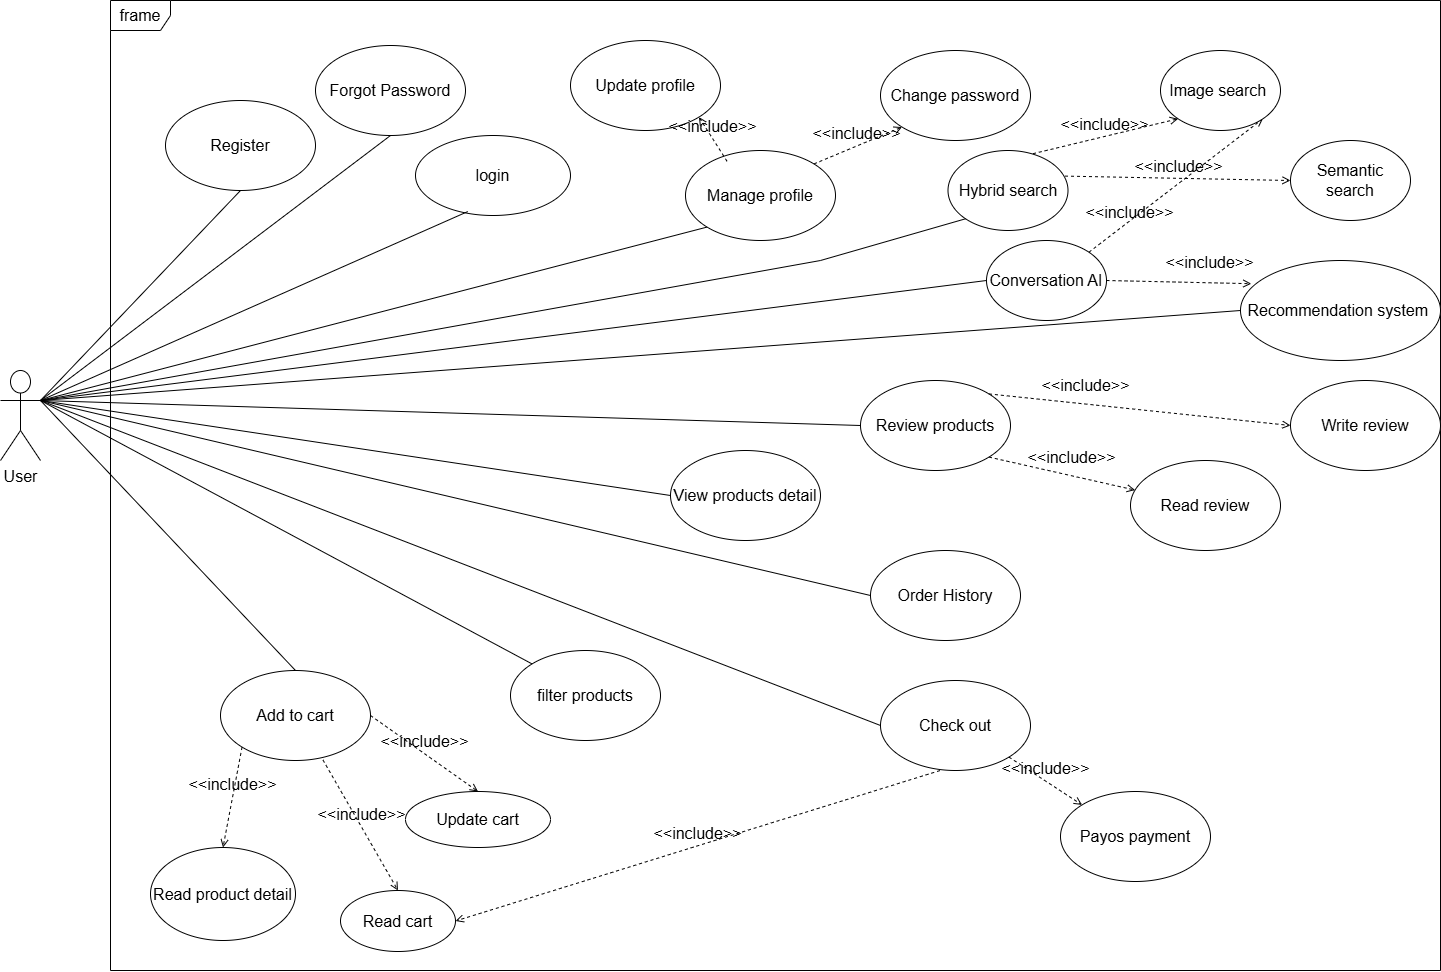

The diagram above was exported from draw.io. Its source (the exported page's mxGraphModel, read from the mxfile embedded in the PNG):
<mxGraphModel dx="3620" dy="701" grid="1" gridSize="10" guides="1" tooltips="1" connect="1" arrows="1" fold="1" page="1" pageScale="1" pageWidth="827" pageHeight="1169" math="0" shadow="0">
  <root>
    <mxCell id="0" />
    <mxCell id="1" parent="0" />
    <mxCell id="M2FoXGqG4ciNCZIqydyU-1" parent="1" style="shape=umlFrame;whiteSpace=wrap;html=1;pointerEvents=0;fontSize=16;" value="frame" vertex="1">
      <mxGeometry height="970" width="1330" x="170" y="1240" as="geometry" />
    </mxCell>
    <mxCell id="oVYFJvuE9Ckc93eVQtao-1" parent="1" style="shape=umlActor;verticalLabelPosition=bottom;verticalAlign=top;html=1;fontSize=16;" value="User" vertex="1">
      <mxGeometry height="90" width="40" x="60" y="1610" as="geometry" />
    </mxCell>
    <mxCell id="oVYFJvuE9Ckc93eVQtao-2" parent="1" style="ellipse;whiteSpace=wrap;html=1;fontSize=16;" value="View products detail" vertex="1">
      <mxGeometry height="90" width="150" x="730" y="1690" as="geometry" />
    </mxCell>
    <mxCell id="oVYFJvuE9Ckc93eVQtao-3" parent="1" style="ellipse;whiteSpace=wrap;html=1;fontSize=16;" value="Hybrid search" vertex="1">
      <mxGeometry height="80" width="120" x="1007.5" y="1390" as="geometry" />
    </mxCell>
    <mxCell id="oVYFJvuE9Ckc93eVQtao-4" parent="1" style="ellipse;whiteSpace=wrap;html=1;fontSize=16;" value="Conversation AI" vertex="1">
      <mxGeometry height="80" width="120" x="1046" y="1480" as="geometry" />
    </mxCell>
    <mxCell id="oVYFJvuE9Ckc93eVQtao-5" parent="1" style="ellipse;whiteSpace=wrap;html=1;fontSize=16;" value="Recommendation system&amp;nbsp;" vertex="1">
      <mxGeometry height="100" width="200" x="1300" y="1500" as="geometry" />
    </mxCell>
    <mxCell id="oVYFJvuE9Ckc93eVQtao-6" edge="1" parent="1" source="oVYFJvuE9Ckc93eVQtao-1" style="endArrow=none;html=1;rounded=0;exitX=1;exitY=0.3333333333333333;exitDx=0;exitDy=0;exitPerimeter=0;entryX=0;entryY=0.5;entryDx=0;entryDy=0;fontSize=16;" target="oVYFJvuE9Ckc93eVQtao-2" value="">
      <mxGeometry height="50" relative="1" width="50" as="geometry">
        <mxPoint x="407.5" y="1965" as="sourcePoint" />
        <mxPoint x="807.5" y="1845" as="targetPoint" />
      </mxGeometry>
    </mxCell>
    <mxCell id="oVYFJvuE9Ckc93eVQtao-7" edge="1" parent="1" source="oVYFJvuE9Ckc93eVQtao-1" style="endArrow=none;html=1;rounded=0;exitX=1;exitY=0.3333333333333333;exitDx=0;exitDy=0;exitPerimeter=0;entryX=0;entryY=1;entryDx=0;entryDy=0;fontSize=16;" target="oVYFJvuE9Ckc93eVQtao-3" value="">
      <mxGeometry height="50" relative="1" width="50" as="geometry">
        <Array as="points">
          <mxPoint x="880" y="1500" />
        </Array>
        <mxPoint x="427.5" y="2095" as="sourcePoint" />
        <mxPoint x="827.5" y="1975" as="targetPoint" />
      </mxGeometry>
    </mxCell>
    <mxCell id="oVYFJvuE9Ckc93eVQtao-8" edge="1" parent="1" source="oVYFJvuE9Ckc93eVQtao-1" style="endArrow=none;html=1;rounded=0;exitX=1;exitY=0.3333333333333333;exitDx=0;exitDy=0;exitPerimeter=0;entryX=0;entryY=0.5;entryDx=0;entryDy=0;fontSize=16;" target="oVYFJvuE9Ckc93eVQtao-4" value="">
      <mxGeometry height="50" relative="1" width="50" as="geometry">
        <mxPoint x="357.5" y="2155" as="sourcePoint" />
        <mxPoint x="757.5" y="2035" as="targetPoint" />
      </mxGeometry>
    </mxCell>
    <mxCell id="oVYFJvuE9Ckc93eVQtao-9" edge="1" parent="1" source="oVYFJvuE9Ckc93eVQtao-1" style="endArrow=none;html=1;rounded=0;exitX=1;exitY=0.3333333333333333;exitDx=0;exitDy=0;exitPerimeter=0;entryX=0;entryY=0.5;entryDx=0;entryDy=0;fontSize=16;" target="oVYFJvuE9Ckc93eVQtao-5" value="">
      <mxGeometry height="50" relative="1" width="50" as="geometry">
        <mxPoint x="577.5" y="2075" as="sourcePoint" />
        <mxPoint x="977.5" y="1955" as="targetPoint" />
      </mxGeometry>
    </mxCell>
    <mxCell id="oVYFJvuE9Ckc93eVQtao-11" edge="1" parent="1" source="oVYFJvuE9Ckc93eVQtao-1" style="endArrow=none;html=1;rounded=0;exitX=1;exitY=0.3333333333333333;exitDx=0;exitDy=0;exitPerimeter=0;entryX=0.5;entryY=1;entryDx=0;entryDy=0;fontSize=16;" target="oVYFJvuE9Ckc93eVQtao-12" value="">
      <mxGeometry height="50" relative="1" width="50" as="geometry">
        <mxPoint x="677.5" y="1780" as="sourcePoint" />
        <mxPoint x="739.2275684094589" y="1596.6754998646456" as="targetPoint" />
      </mxGeometry>
    </mxCell>
    <mxCell id="oVYFJvuE9Ckc93eVQtao-12" parent="1" style="ellipse;whiteSpace=wrap;html=1;fontSize=16;" value="Register" vertex="1">
      <mxGeometry height="90" width="150" x="225" y="1340" as="geometry" />
    </mxCell>
    <mxCell id="oVYFJvuE9Ckc93eVQtao-13" parent="1" style="ellipse;whiteSpace=wrap;html=1;fontSize=16;" value="login" vertex="1">
      <mxGeometry height="80" width="155" x="475" y="1375" as="geometry" />
    </mxCell>
    <mxCell id="oVYFJvuE9Ckc93eVQtao-15" parent="1" style="ellipse;whiteSpace=wrap;html=1;fontSize=16;" value="Forgot Password" vertex="1">
      <mxGeometry height="90" width="150" x="375" y="1285" as="geometry" />
    </mxCell>
    <mxCell id="oVYFJvuE9Ckc93eVQtao-16" parent="1" style="ellipse;whiteSpace=wrap;html=1;fontSize=16;" value="Change password" vertex="1">
      <mxGeometry height="90" width="150" x="940" y="1290" as="geometry" />
    </mxCell>
    <mxCell id="oVYFJvuE9Ckc93eVQtao-17" parent="1" style="ellipse;whiteSpace=wrap;html=1;fontSize=16;" value="Manage profile" vertex="1">
      <mxGeometry height="90" width="150" x="745" y="1390" as="geometry" />
    </mxCell>
    <mxCell id="oVYFJvuE9Ckc93eVQtao-18" parent="1" style="ellipse;whiteSpace=wrap;html=1;fontSize=16;" value="Update profile" vertex="1">
      <mxGeometry height="90" width="150" x="630" y="1280" as="geometry" />
    </mxCell>
    <mxCell id="oVYFJvuE9Ckc93eVQtao-19" parent="1" style="ellipse;whiteSpace=wrap;html=1;fontSize=16;" value="Review products" vertex="1">
      <mxGeometry height="90" width="150" x="920" y="1620" as="geometry" />
    </mxCell>
    <mxCell id="oVYFJvuE9Ckc93eVQtao-20" parent="1" style="ellipse;whiteSpace=wrap;html=1;fontSize=16;" value="Order History" vertex="1">
      <mxGeometry height="90" width="150" x="930" y="1790" as="geometry" />
    </mxCell>
    <mxCell id="oVYFJvuE9Ckc93eVQtao-21" edge="1" parent="1" source="oVYFJvuE9Ckc93eVQtao-1" style="endArrow=none;html=1;rounded=0;exitX=1;exitY=0.3333333333333333;exitDx=0;exitDy=0;exitPerimeter=0;entryX=0;entryY=0.5;entryDx=0;entryDy=0;fontSize=16;" target="oVYFJvuE9Ckc93eVQtao-20" value="">
      <mxGeometry height="50" relative="1" width="50" as="geometry">
        <mxPoint x="807.5" y="2210" as="sourcePoint" />
        <mxPoint x="1347.5" y="2550" as="targetPoint" />
      </mxGeometry>
    </mxCell>
    <mxCell id="oVYFJvuE9Ckc93eVQtao-22" edge="1" parent="1" source="oVYFJvuE9Ckc93eVQtao-1" style="endArrow=none;html=1;rounded=0;exitX=1;exitY=0.3333333333333333;exitDx=0;exitDy=0;exitPerimeter=0;entryX=0;entryY=0.5;entryDx=0;entryDy=0;fontSize=16;" target="oVYFJvuE9Ckc93eVQtao-19" value="">
      <mxGeometry height="50" relative="1" width="50" as="geometry">
        <mxPoint x="507.5" y="1970" as="sourcePoint" />
        <mxPoint x="1047.5" y="2310" as="targetPoint" />
      </mxGeometry>
    </mxCell>
    <mxCell id="oVYFJvuE9Ckc93eVQtao-23" edge="1" parent="1" source="oVYFJvuE9Ckc93eVQtao-1" style="endArrow=none;html=1;rounded=0;exitX=1;exitY=0.3333333333333333;exitDx=0;exitDy=0;exitPerimeter=0;entryX=0;entryY=0.5;entryDx=0;entryDy=0;fontSize=16;" target="oVYFJvuE9Ckc93eVQtao-24" value="">
      <mxGeometry height="50" relative="1" width="50" as="geometry">
        <mxPoint x="787.5" y="2320" as="sourcePoint" />
        <mxPoint x="1327.5" y="2660" as="targetPoint" />
      </mxGeometry>
    </mxCell>
    <mxCell id="oVYFJvuE9Ckc93eVQtao-24" parent="1" style="ellipse;whiteSpace=wrap;html=1;fontSize=16;" value="Check out" vertex="1">
      <mxGeometry height="90" width="150" x="940" y="1920" as="geometry" />
    </mxCell>
    <mxCell id="oVYFJvuE9Ckc93eVQtao-25" edge="1" parent="1" source="oVYFJvuE9Ckc93eVQtao-24" style="html=1;verticalAlign=bottom;labelBackgroundColor=none;endArrow=open;endFill=0;dashed=1;rounded=0;exitX=1;exitY=1;exitDx=0;exitDy=0;entryX=0;entryY=0;entryDx=0;entryDy=0;fontSize=16;" target="oVYFJvuE9Ckc93eVQtao-26" value="&amp;lt;&amp;lt;include&amp;gt;&amp;gt;">
      <mxGeometry relative="1" width="160" as="geometry">
        <mxPoint x="1042.5" y="2046" as="sourcePoint" />
        <mxPoint x="1142.5" y="2087" as="targetPoint" />
      </mxGeometry>
    </mxCell>
    <mxCell id="oVYFJvuE9Ckc93eVQtao-26" parent="1" style="ellipse;whiteSpace=wrap;html=1;fontSize=16;" value="Payos payment" vertex="1">
      <mxGeometry height="90" width="150" x="1120" y="2031" as="geometry" />
    </mxCell>
    <mxCell id="oVYFJvuE9Ckc93eVQtao-27" parent="1" style="ellipse;whiteSpace=wrap;html=1;fontSize=16;" value="Add to cart" vertex="1">
      <mxGeometry height="90" width="150" x="280" y="1910" as="geometry" />
    </mxCell>
    <mxCell id="oVYFJvuE9Ckc93eVQtao-28" parent="1" style="ellipse;whiteSpace=wrap;html=1;fontSize=16;" value="filter products" vertex="1">
      <mxGeometry height="90" width="150" x="570" y="1890" as="geometry" />
    </mxCell>
    <mxCell id="oVYFJvuE9Ckc93eVQtao-29" edge="1" parent="1" source="oVYFJvuE9Ckc93eVQtao-1" style="endArrow=none;html=1;rounded=0;exitX=1;exitY=0.3333333333333333;exitDx=0;exitDy=0;exitPerimeter=0;entryX=0;entryY=0;entryDx=0;entryDy=0;fontSize=16;" target="oVYFJvuE9Ckc93eVQtao-28" value="">
      <mxGeometry height="50" relative="1" width="50" as="geometry">
        <mxPoint x="467.5" y="2190" as="sourcePoint" />
        <mxPoint x="1517.5" y="2530" as="targetPoint" />
      </mxGeometry>
    </mxCell>
    <mxCell id="oVYFJvuE9Ckc93eVQtao-30" edge="1" parent="1" source="oVYFJvuE9Ckc93eVQtao-1" style="endArrow=none;html=1;rounded=0;exitX=1;exitY=0.3333333333333333;exitDx=0;exitDy=0;exitPerimeter=0;entryX=0.5;entryY=0;entryDx=0;entryDy=0;fontSize=16;" target="oVYFJvuE9Ckc93eVQtao-27" value="">
      <mxGeometry height="50" relative="1" width="50" as="geometry">
        <mxPoint x="727.5" y="2250" as="sourcePoint" />
        <mxPoint x="1777.5" y="2590" as="targetPoint" />
      </mxGeometry>
    </mxCell>
    <mxCell id="oVYFJvuE9Ckc93eVQtao-31" parent="1" style="ellipse;whiteSpace=wrap;html=1;fontSize=16;" value="Read cart" vertex="1">
      <mxGeometry height="61" width="115" x="400" y="2130" as="geometry" />
    </mxCell>
    <mxCell id="oVYFJvuE9Ckc93eVQtao-32" parent="1" style="ellipse;whiteSpace=wrap;html=1;fontSize=16;" value="Update cart" vertex="1">
      <mxGeometry height="56" width="145" x="465" y="2031" as="geometry" />
    </mxCell>
    <mxCell id="oVYFJvuE9Ckc93eVQtao-40" edge="1" parent="1" source="oVYFJvuE9Ckc93eVQtao-4" style="html=1;verticalAlign=bottom;labelBackgroundColor=none;endArrow=open;endFill=0;dashed=1;rounded=0;exitX=1;exitY=0;exitDx=0;exitDy=0;entryX=1;entryY=1;entryDx=0;entryDy=0;fontSize=16;" target="uuF7GhyEH7Ym8C6Ef3lu-1" value="&amp;lt;&amp;lt;include&amp;gt;&amp;gt;">
      <mxGeometry relative="1" width="160" x="-0.5322" y="-3" as="geometry">
        <mxPoint x="-1" as="offset" />
        <mxPoint x="1052.5" y="1768" as="sourcePoint" />
        <mxPoint x="1175.5" y="1705" as="targetPoint" />
      </mxGeometry>
    </mxCell>
    <mxCell id="oVYFJvuE9Ckc93eVQtao-41" edge="1" parent="1" source="oVYFJvuE9Ckc93eVQtao-27" style="html=1;verticalAlign=bottom;labelBackgroundColor=none;endArrow=open;endFill=0;dashed=1;rounded=0;exitX=0.683;exitY=0.994;exitDx=0;exitDy=0;entryX=0.5;entryY=0;entryDx=0;entryDy=0;exitPerimeter=0;fontSize=16;" target="oVYFJvuE9Ckc93eVQtao-31" value="&amp;lt;&amp;lt;include&amp;gt;&amp;gt;">
      <mxGeometry relative="1" width="160" as="geometry">
        <mxPoint x="310" y="2103" as="sourcePoint" />
        <mxPoint x="433" y="2040" as="targetPoint" />
      </mxGeometry>
    </mxCell>
    <mxCell id="oVYFJvuE9Ckc93eVQtao-42" edge="1" parent="1" source="oVYFJvuE9Ckc93eVQtao-27" style="html=1;verticalAlign=bottom;labelBackgroundColor=none;endArrow=open;endFill=0;dashed=1;rounded=0;exitX=1;exitY=0.5;exitDx=0;exitDy=0;entryX=0.5;entryY=0;entryDx=0;entryDy=0;fontSize=16;" target="oVYFJvuE9Ckc93eVQtao-32" value="&amp;lt;&amp;lt;include&amp;gt;&amp;gt;">
      <mxGeometry relative="1" width="160" as="geometry">
        <mxPoint x="440" y="2083" as="sourcePoint" />
        <mxPoint x="563" y="2020" as="targetPoint" />
      </mxGeometry>
    </mxCell>
    <mxCell id="oVYFJvuE9Ckc93eVQtao-44" edge="1" parent="1" source="oVYFJvuE9Ckc93eVQtao-1" style="endArrow=none;html=1;rounded=0;exitX=1;exitY=0.3333333333333333;exitDx=0;exitDy=0;exitPerimeter=0;entryX=0.5;entryY=1;entryDx=0;entryDy=0;fontSize=16;" target="oVYFJvuE9Ckc93eVQtao-15" value="">
      <mxGeometry height="50" relative="1" width="50" as="geometry">
        <mxPoint x="540" y="2095" as="sourcePoint" />
        <mxPoint x="640" y="1680" as="targetPoint" />
      </mxGeometry>
    </mxCell>
    <mxCell id="oVYFJvuE9Ckc93eVQtao-45" edge="1" parent="1" source="oVYFJvuE9Ckc93eVQtao-1" style="endArrow=none;html=1;rounded=0;exitX=1;exitY=0.3333333333333333;exitDx=0;exitDy=0;exitPerimeter=0;entryX=0.337;entryY=0.951;entryDx=0;entryDy=0;fontSize=16;entryPerimeter=0;" target="oVYFJvuE9Ckc93eVQtao-13" value="">
      <mxGeometry height="50" relative="1" width="50" as="geometry">
        <mxPoint x="600" y="2245" as="sourcePoint" />
        <mxPoint x="700" y="1830" as="targetPoint" />
      </mxGeometry>
    </mxCell>
    <mxCell id="oVYFJvuE9Ckc93eVQtao-46" edge="1" parent="1" source="oVYFJvuE9Ckc93eVQtao-1" style="endArrow=none;html=1;rounded=0;exitX=1;exitY=0.3333333333333333;exitDx=0;exitDy=0;exitPerimeter=0;entryX=0;entryY=1;entryDx=0;entryDy=0;fontSize=16;" target="oVYFJvuE9Ckc93eVQtao-17" value="">
      <mxGeometry height="50" relative="1" width="50" as="geometry">
        <mxPoint x="580" y="2159" as="sourcePoint" />
        <mxPoint x="1258" y="1670" as="targetPoint" />
      </mxGeometry>
    </mxCell>
    <mxCell id="oVYFJvuE9Ckc93eVQtao-47" edge="1" parent="1" source="oVYFJvuE9Ckc93eVQtao-17" style="html=1;verticalAlign=bottom;labelBackgroundColor=none;endArrow=open;endFill=0;dashed=1;rounded=0;entryX=1;entryY=1;entryDx=0;entryDy=0;fontSize=16;exitX=0.277;exitY=0.12;exitDx=0;exitDy=0;exitPerimeter=0;" target="oVYFJvuE9Ckc93eVQtao-18" value="&amp;lt;&amp;lt;include&amp;gt;&amp;gt;">
      <mxGeometry relative="1" width="160" as="geometry">
        <mxPoint x="785" y="1390" as="sourcePoint" />
        <mxPoint x="970" y="1356" as="targetPoint" />
      </mxGeometry>
    </mxCell>
    <mxCell id="oVYFJvuE9Ckc93eVQtao-48" edge="1" parent="1" source="oVYFJvuE9Ckc93eVQtao-17" style="html=1;verticalAlign=bottom;labelBackgroundColor=none;endArrow=open;endFill=0;dashed=1;rounded=0;entryX=0;entryY=1;entryDx=0;entryDy=0;fontSize=16;exitX=1;exitY=0;exitDx=0;exitDy=0;" target="oVYFJvuE9Ckc93eVQtao-16" value="&amp;lt;&amp;lt;include&amp;gt;&amp;gt;">
      <mxGeometry relative="1" width="160" as="geometry">
        <mxPoint x="900" y="1524" as="sourcePoint" />
        <mxPoint x="906" y="1450" as="targetPoint" />
      </mxGeometry>
    </mxCell>
    <mxCell id="uuF7GhyEH7Ym8C6Ef3lu-1" parent="1" style="ellipse;whiteSpace=wrap;html=1;fontSize=16;" value="Image search&amp;nbsp;" vertex="1">
      <mxGeometry height="80" width="120" x="1220" y="1290" as="geometry" />
    </mxCell>
    <mxCell id="uuF7GhyEH7Ym8C6Ef3lu-2" parent="1" style="ellipse;whiteSpace=wrap;html=1;fontSize=16;" value="Semantic search" vertex="1">
      <mxGeometry height="80" width="120" x="1350" y="1380" as="geometry" />
    </mxCell>
    <mxCell id="uuF7GhyEH7Ym8C6Ef3lu-3" edge="1" parent="1" source="oVYFJvuE9Ckc93eVQtao-3" style="html=1;verticalAlign=bottom;labelBackgroundColor=none;endArrow=open;endFill=0;dashed=1;rounded=0;exitX=0.708;exitY=0.04;exitDx=0;exitDy=0;entryX=0;entryY=1;entryDx=0;entryDy=0;fontSize=16;exitPerimeter=0;" target="uuF7GhyEH7Ym8C6Ef3lu-1" value="&amp;lt;&amp;lt;include&amp;gt;&amp;gt;">
      <mxGeometry relative="1" width="160" as="geometry">
        <mxPoint x="1351" y="1610" as="sourcePoint" />
        <mxPoint x="1030" y="1636" as="targetPoint" />
      </mxGeometry>
    </mxCell>
    <mxCell id="uuF7GhyEH7Ym8C6Ef3lu-4" edge="1" parent="1" source="oVYFJvuE9Ckc93eVQtao-3" style="html=1;verticalAlign=bottom;labelBackgroundColor=none;endArrow=open;endFill=0;dashed=1;rounded=0;exitX=0.975;exitY=0.32;exitDx=0;exitDy=0;entryX=0;entryY=0.5;entryDx=0;entryDy=0;fontSize=16;exitPerimeter=0;" target="uuF7GhyEH7Ym8C6Ef3lu-2" value="&amp;lt;&amp;lt;include&amp;gt;&amp;gt;">
      <mxGeometry relative="1" width="160" as="geometry">
        <mxPoint x="1281" y="1540" as="sourcePoint" />
        <mxPoint x="960" y="1566" as="targetPoint" />
      </mxGeometry>
    </mxCell>
    <mxCell id="uuF7GhyEH7Ym8C6Ef3lu-6" edge="1" parent="1" source="oVYFJvuE9Ckc93eVQtao-4" style="html=1;verticalAlign=bottom;labelBackgroundColor=none;endArrow=open;endFill=0;dashed=1;rounded=0;exitX=1;exitY=0.5;exitDx=0;exitDy=0;entryX=0.054;entryY=0.232;entryDx=0;entryDy=0;fontSize=16;entryPerimeter=0;" target="oVYFJvuE9Ckc93eVQtao-5" value="&amp;lt;&amp;lt;include&amp;gt;&amp;gt;">
      <mxGeometry relative="1" width="160" x="0.4259" y="8" as="geometry">
        <mxPoint as="offset" />
        <mxPoint x="1188" y="1764" as="sourcePoint" />
        <mxPoint x="1180" y="1580" as="targetPoint" />
      </mxGeometry>
    </mxCell>
    <mxCell id="uuF7GhyEH7Ym8C6Ef3lu-7" parent="1" style="ellipse;whiteSpace=wrap;html=1;fontSize=16;" value="Write review" vertex="1">
      <mxGeometry height="90" width="150" x="1350" y="1620" as="geometry" />
    </mxCell>
    <mxCell id="uuF7GhyEH7Ym8C6Ef3lu-8" parent="1" style="ellipse;whiteSpace=wrap;html=1;fontSize=16;" value="Read review" vertex="1">
      <mxGeometry height="90" width="150" x="1190" y="1700" as="geometry" />
    </mxCell>
    <mxCell id="uuF7GhyEH7Ym8C6Ef3lu-9" edge="1" parent="1" source="oVYFJvuE9Ckc93eVQtao-19" style="html=1;verticalAlign=bottom;labelBackgroundColor=none;endArrow=open;endFill=0;dashed=1;rounded=0;exitX=1;exitY=0;exitDx=0;exitDy=0;entryX=0;entryY=0.5;entryDx=0;entryDy=0;fontSize=16;" target="uuF7GhyEH7Ym8C6Ef3lu-7" value="&amp;lt;&amp;lt;include&amp;gt;&amp;gt;">
      <mxGeometry relative="1" width="160" x="-0.3579" y="7" as="geometry">
        <mxPoint as="offset" />
        <mxPoint x="1209" y="1680" as="sourcePoint" />
        <mxPoint x="1204" y="1781" as="targetPoint" />
      </mxGeometry>
    </mxCell>
    <mxCell id="uuF7GhyEH7Ym8C6Ef3lu-10" edge="1" parent="1" source="oVYFJvuE9Ckc93eVQtao-19" style="html=1;verticalAlign=bottom;labelBackgroundColor=none;endArrow=open;endFill=0;dashed=1;rounded=0;exitX=1;exitY=1;exitDx=0;exitDy=0;fontSize=16;" target="uuF7GhyEH7Ym8C6Ef3lu-8" value="&amp;lt;&amp;lt;include&amp;gt;&amp;gt;">
      <mxGeometry relative="1" width="160" x="0.1299" y="6" as="geometry">
        <mxPoint as="offset" />
        <mxPoint x="1239" y="1720" as="sourcePoint" />
        <mxPoint x="1234" y="1821" as="targetPoint" />
      </mxGeometry>
    </mxCell>
    <mxCell id="uuF7GhyEH7Ym8C6Ef3lu-12" edge="1" parent="1" source="oVYFJvuE9Ckc93eVQtao-24" style="html=1;verticalAlign=bottom;labelBackgroundColor=none;endArrow=open;endFill=0;dashed=1;rounded=0;exitX=0.396;exitY=1.001;exitDx=0;exitDy=0;entryX=1;entryY=0.5;entryDx=0;entryDy=0;fontSize=16;exitPerimeter=0;" target="oVYFJvuE9Ckc93eVQtao-31" value="&amp;lt;&amp;lt;include&amp;gt;&amp;gt;">
      <mxGeometry relative="1" width="160" as="geometry">
        <mxPoint x="660" y="2130" as="sourcePoint" />
        <mxPoint x="734" y="2177" as="targetPoint" />
      </mxGeometry>
    </mxCell>
    <mxCell id="uuF7GhyEH7Ym8C6Ef3lu-13" parent="1" style="ellipse;whiteSpace=wrap;html=1;fontSize=16;" value="Read product detail" vertex="1">
      <mxGeometry height="93" width="145" x="210" y="2087" as="geometry" />
    </mxCell>
    <mxCell id="uuF7GhyEH7Ym8C6Ef3lu-14" edge="1" parent="1" source="oVYFJvuE9Ckc93eVQtao-27" style="html=1;verticalAlign=bottom;labelBackgroundColor=none;endArrow=open;endFill=0;dashed=1;rounded=0;exitX=0;exitY=1;exitDx=0;exitDy=0;entryX=0.5;entryY=0;entryDx=0;entryDy=0;fontSize=16;" target="uuF7GhyEH7Ym8C6Ef3lu-13" value="&amp;lt;&amp;lt;include&amp;gt;&amp;gt;">
      <mxGeometry relative="1" width="160" as="geometry">
        <mxPoint x="190" y="1930" as="sourcePoint" />
        <mxPoint x="266" y="2061" as="targetPoint" />
      </mxGeometry>
    </mxCell>
  </root>
</mxGraphModel>